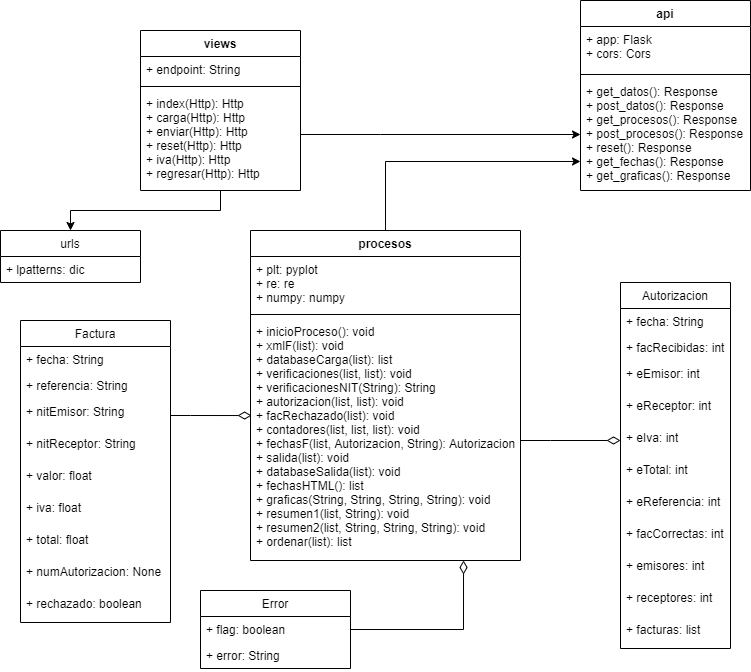

The diagram above was exported from draw.io. Its source (the exported page's mxGraphModel, read from the mxfile embedded in the PNG):
<mxGraphModel dx="868" dy="482" grid="1" gridSize="10" guides="1" tooltips="1" connect="1" arrows="1" fold="1" page="1" pageScale="1" pageWidth="850" pageHeight="1100" math="0" shadow="0">
  <root>
    <mxCell id="0" />
    <mxCell id="1" parent="0" />
    <mxCell id="sgGmHrgvaWO7poAorVXe-61" style="edgeStyle=orthogonalEdgeStyle;rounded=0;orthogonalLoop=1;jettySize=auto;html=1;entryX=0.5;entryY=0;entryDx=0;entryDy=0;" edge="1" parent="1" source="sgGmHrgvaWO7poAorVXe-1" target="sgGmHrgvaWO7poAorVXe-5">
      <mxGeometry relative="1" as="geometry" />
    </mxCell>
    <mxCell id="sgGmHrgvaWO7poAorVXe-1" value="views" style="swimlane;fontStyle=1;align=center;verticalAlign=top;childLayout=stackLayout;horizontal=1;startSize=26;horizontalStack=0;resizeParent=1;resizeParentMax=0;resizeLast=0;collapsible=1;marginBottom=0;" vertex="1" parent="1">
      <mxGeometry x="170" y="60" width="160" height="160" as="geometry" />
    </mxCell>
    <mxCell id="sgGmHrgvaWO7poAorVXe-2" value="+ endpoint: String" style="text;strokeColor=none;fillColor=none;align=left;verticalAlign=top;spacingLeft=4;spacingRight=4;overflow=hidden;rotatable=0;points=[[0,0.5],[1,0.5]];portConstraint=eastwest;" vertex="1" parent="sgGmHrgvaWO7poAorVXe-1">
      <mxGeometry y="26" width="160" height="26" as="geometry" />
    </mxCell>
    <mxCell id="sgGmHrgvaWO7poAorVXe-3" value="" style="line;strokeWidth=1;fillColor=none;align=left;verticalAlign=middle;spacingTop=-1;spacingLeft=3;spacingRight=3;rotatable=0;labelPosition=right;points=[];portConstraint=eastwest;" vertex="1" parent="sgGmHrgvaWO7poAorVXe-1">
      <mxGeometry y="52" width="160" height="8" as="geometry" />
    </mxCell>
    <mxCell id="sgGmHrgvaWO7poAorVXe-4" value="+ index(Http): Http&#10;+ carga(Http): Http&#10;+ enviar(Http): Http&#10;+ reset(Http): Http&#10;+ iva(Http): Http&#10;+ regresar(Http): Http" style="text;strokeColor=none;fillColor=none;align=left;verticalAlign=top;spacingLeft=4;spacingRight=4;overflow=hidden;rotatable=0;points=[[0,0.5],[1,0.5]];portConstraint=eastwest;" vertex="1" parent="sgGmHrgvaWO7poAorVXe-1">
      <mxGeometry y="60" width="160" height="100" as="geometry" />
    </mxCell>
    <mxCell id="sgGmHrgvaWO7poAorVXe-5" value="urls" style="swimlane;fontStyle=0;childLayout=stackLayout;horizontal=1;startSize=26;fillColor=none;horizontalStack=0;resizeParent=1;resizeParentMax=0;resizeLast=0;collapsible=1;marginBottom=0;" vertex="1" parent="1">
      <mxGeometry x="30" y="260" width="140" height="52" as="geometry" />
    </mxCell>
    <mxCell id="sgGmHrgvaWO7poAorVXe-6" value="+ lpatterns: dic" style="text;strokeColor=none;fillColor=none;align=left;verticalAlign=top;spacingLeft=4;spacingRight=4;overflow=hidden;rotatable=0;points=[[0,0.5],[1,0.5]];portConstraint=eastwest;" vertex="1" parent="sgGmHrgvaWO7poAorVXe-5">
      <mxGeometry y="26" width="140" height="26" as="geometry" />
    </mxCell>
    <mxCell id="sgGmHrgvaWO7poAorVXe-9" value="api" style="swimlane;fontStyle=1;align=center;verticalAlign=top;childLayout=stackLayout;horizontal=1;startSize=26;horizontalStack=0;resizeParent=1;resizeParentMax=0;resizeLast=0;collapsible=1;marginBottom=0;" vertex="1" parent="1">
      <mxGeometry x="610" y="30" width="170" height="190" as="geometry" />
    </mxCell>
    <mxCell id="sgGmHrgvaWO7poAorVXe-10" value="+ app: Flask&#10;+ cors: Cors" style="text;strokeColor=none;fillColor=none;align=left;verticalAlign=top;spacingLeft=4;spacingRight=4;overflow=hidden;rotatable=0;points=[[0,0.5],[1,0.5]];portConstraint=eastwest;" vertex="1" parent="sgGmHrgvaWO7poAorVXe-9">
      <mxGeometry y="26" width="170" height="44" as="geometry" />
    </mxCell>
    <mxCell id="sgGmHrgvaWO7poAorVXe-11" value="" style="line;strokeWidth=1;fillColor=none;align=left;verticalAlign=middle;spacingTop=-1;spacingLeft=3;spacingRight=3;rotatable=0;labelPosition=right;points=[];portConstraint=eastwest;" vertex="1" parent="sgGmHrgvaWO7poAorVXe-9">
      <mxGeometry y="70" width="170" height="8" as="geometry" />
    </mxCell>
    <mxCell id="sgGmHrgvaWO7poAorVXe-12" value="+ get_datos(): Response&#10;+ post_datos(): Response&#10;+ get_procesos(): Response&#10;+ post_procesos(): Response&#10;+ reset(): Response&#10;+ get_fechas(): Response&#10;+ get_graficas(): Response" style="text;strokeColor=none;fillColor=none;align=left;verticalAlign=top;spacingLeft=4;spacingRight=4;overflow=hidden;rotatable=0;points=[[0,0.5],[1,0.5]];portConstraint=eastwest;" vertex="1" parent="sgGmHrgvaWO7poAorVXe-9">
      <mxGeometry y="78" width="170" height="112" as="geometry" />
    </mxCell>
    <mxCell id="sgGmHrgvaWO7poAorVXe-63" style="edgeStyle=orthogonalEdgeStyle;rounded=0;orthogonalLoop=1;jettySize=auto;html=1;entryX=0;entryY=0.741;entryDx=0;entryDy=0;entryPerimeter=0;" edge="1" parent="1" source="sgGmHrgvaWO7poAorVXe-13" target="sgGmHrgvaWO7poAorVXe-12">
      <mxGeometry relative="1" as="geometry">
        <mxPoint x="580" y="191" as="targetPoint" />
      </mxGeometry>
    </mxCell>
    <mxCell id="sgGmHrgvaWO7poAorVXe-13" value="procesos" style="swimlane;fontStyle=1;align=center;verticalAlign=top;childLayout=stackLayout;horizontal=1;startSize=26;horizontalStack=0;resizeParent=1;resizeParentMax=0;resizeLast=0;collapsible=1;marginBottom=0;" vertex="1" parent="1">
      <mxGeometry x="280" y="260" width="270" height="330" as="geometry" />
    </mxCell>
    <mxCell id="sgGmHrgvaWO7poAorVXe-14" value="+ plt: pyplot&#10;+ re: re&#10;+ numpy: numpy" style="text;strokeColor=none;fillColor=none;align=left;verticalAlign=top;spacingLeft=4;spacingRight=4;overflow=hidden;rotatable=0;points=[[0,0.5],[1,0.5]];portConstraint=eastwest;" vertex="1" parent="sgGmHrgvaWO7poAorVXe-13">
      <mxGeometry y="26" width="270" height="54" as="geometry" />
    </mxCell>
    <mxCell id="sgGmHrgvaWO7poAorVXe-15" value="" style="line;strokeWidth=1;fillColor=none;align=left;verticalAlign=middle;spacingTop=-1;spacingLeft=3;spacingRight=3;rotatable=0;labelPosition=right;points=[];portConstraint=eastwest;" vertex="1" parent="sgGmHrgvaWO7poAorVXe-13">
      <mxGeometry y="80" width="270" height="8" as="geometry" />
    </mxCell>
    <mxCell id="sgGmHrgvaWO7poAorVXe-16" value="+ inicioProceso(): void&#10;+ xmlF(list): void&#10;+ databaseCarga(list): list&#10;+ verificaciones(list, list): void&#10;+ verificacionesNIT(String): String&#10;+ autorizacion(list, list): void&#10;+ facRechazado(list): void&#10;+ contadores(list, list, list): void&#10;+ fechasF(list, Autorizacion, String): Autorizacion&#10;+ salida(list): void&#10;+ databaseSalida(list): void&#10;+ fechasHTML(): list&#10;+ graficas(String, String, String, String): void&#10;+ resumen1(list, String): void&#10;+ resumen2(list, String, String, String): void&#10;+ ordenar(list): list&#10;" style="text;strokeColor=none;fillColor=none;align=left;verticalAlign=top;spacingLeft=4;spacingRight=4;overflow=hidden;rotatable=0;points=[[0,0.5],[1,0.5]];portConstraint=eastwest;" vertex="1" parent="sgGmHrgvaWO7poAorVXe-13">
      <mxGeometry y="88" width="270" height="242" as="geometry" />
    </mxCell>
    <mxCell id="sgGmHrgvaWO7poAorVXe-21" value="Factura" style="swimlane;fontStyle=0;childLayout=stackLayout;horizontal=1;startSize=26;fillColor=none;horizontalStack=0;resizeParent=1;resizeParentMax=0;resizeLast=0;collapsible=1;marginBottom=0;" vertex="1" parent="1">
      <mxGeometry x="50" y="350" width="150" height="302" as="geometry" />
    </mxCell>
    <mxCell id="sgGmHrgvaWO7poAorVXe-22" value="+ fecha: String" style="text;strokeColor=none;fillColor=none;align=left;verticalAlign=top;spacingLeft=4;spacingRight=4;overflow=hidden;rotatable=0;points=[[0,0.5],[1,0.5]];portConstraint=eastwest;" vertex="1" parent="sgGmHrgvaWO7poAorVXe-21">
      <mxGeometry y="26" width="150" height="26" as="geometry" />
    </mxCell>
    <mxCell id="sgGmHrgvaWO7poAorVXe-23" value="+ referencia: String" style="text;strokeColor=none;fillColor=none;align=left;verticalAlign=top;spacingLeft=4;spacingRight=4;overflow=hidden;rotatable=0;points=[[0,0.5],[1,0.5]];portConstraint=eastwest;" vertex="1" parent="sgGmHrgvaWO7poAorVXe-21">
      <mxGeometry y="52" width="150" height="26" as="geometry" />
    </mxCell>
    <mxCell id="sgGmHrgvaWO7poAorVXe-24" value="+ nitEmisor: String" style="text;strokeColor=none;fillColor=none;align=left;verticalAlign=top;spacingLeft=4;spacingRight=4;overflow=hidden;rotatable=0;points=[[0,0.5],[1,0.5]];portConstraint=eastwest;" vertex="1" parent="sgGmHrgvaWO7poAorVXe-21">
      <mxGeometry y="78" width="150" height="32" as="geometry" />
    </mxCell>
    <mxCell id="sgGmHrgvaWO7poAorVXe-34" value="+ nitReceptor: String" style="text;strokeColor=none;fillColor=none;align=left;verticalAlign=top;spacingLeft=4;spacingRight=4;overflow=hidden;rotatable=0;points=[[0,0.5],[1,0.5]];portConstraint=eastwest;" vertex="1" parent="sgGmHrgvaWO7poAorVXe-21">
      <mxGeometry y="110" width="150" height="32" as="geometry" />
    </mxCell>
    <mxCell id="sgGmHrgvaWO7poAorVXe-33" value="+ valor: float" style="text;strokeColor=none;fillColor=none;align=left;verticalAlign=top;spacingLeft=4;spacingRight=4;overflow=hidden;rotatable=0;points=[[0,0.5],[1,0.5]];portConstraint=eastwest;" vertex="1" parent="sgGmHrgvaWO7poAorVXe-21">
      <mxGeometry y="142" width="150" height="32" as="geometry" />
    </mxCell>
    <mxCell id="sgGmHrgvaWO7poAorVXe-32" value="+ iva: float" style="text;strokeColor=none;fillColor=none;align=left;verticalAlign=top;spacingLeft=4;spacingRight=4;overflow=hidden;rotatable=0;points=[[0,0.5],[1,0.5]];portConstraint=eastwest;" vertex="1" parent="sgGmHrgvaWO7poAorVXe-21">
      <mxGeometry y="174" width="150" height="32" as="geometry" />
    </mxCell>
    <mxCell id="sgGmHrgvaWO7poAorVXe-31" value="+ total: float" style="text;strokeColor=none;fillColor=none;align=left;verticalAlign=top;spacingLeft=4;spacingRight=4;overflow=hidden;rotatable=0;points=[[0,0.5],[1,0.5]];portConstraint=eastwest;" vertex="1" parent="sgGmHrgvaWO7poAorVXe-21">
      <mxGeometry y="206" width="150" height="32" as="geometry" />
    </mxCell>
    <mxCell id="sgGmHrgvaWO7poAorVXe-30" value="+ numAutorizacion: None" style="text;strokeColor=none;fillColor=none;align=left;verticalAlign=top;spacingLeft=4;spacingRight=4;overflow=hidden;rotatable=0;points=[[0,0.5],[1,0.5]];portConstraint=eastwest;" vertex="1" parent="sgGmHrgvaWO7poAorVXe-21">
      <mxGeometry y="238" width="150" height="32" as="geometry" />
    </mxCell>
    <mxCell id="sgGmHrgvaWO7poAorVXe-29" value="+ rechazado: boolean" style="text;strokeColor=none;fillColor=none;align=left;verticalAlign=top;spacingLeft=4;spacingRight=4;overflow=hidden;rotatable=0;points=[[0,0.5],[1,0.5]];portConstraint=eastwest;" vertex="1" parent="sgGmHrgvaWO7poAorVXe-21">
      <mxGeometry y="270" width="150" height="32" as="geometry" />
    </mxCell>
    <mxCell id="sgGmHrgvaWO7poAorVXe-35" value="Error" style="swimlane;fontStyle=0;childLayout=stackLayout;horizontal=1;startSize=26;fillColor=none;horizontalStack=0;resizeParent=1;resizeParentMax=0;resizeLast=0;collapsible=1;marginBottom=0;" vertex="1" parent="1">
      <mxGeometry x="230" y="620" width="150" height="78" as="geometry" />
    </mxCell>
    <mxCell id="sgGmHrgvaWO7poAorVXe-36" value="+ flag: boolean" style="text;strokeColor=none;fillColor=none;align=left;verticalAlign=top;spacingLeft=4;spacingRight=4;overflow=hidden;rotatable=0;points=[[0,0.5],[1,0.5]];portConstraint=eastwest;" vertex="1" parent="sgGmHrgvaWO7poAorVXe-35">
      <mxGeometry y="26" width="150" height="26" as="geometry" />
    </mxCell>
    <mxCell id="sgGmHrgvaWO7poAorVXe-37" value="+ error: String" style="text;strokeColor=none;fillColor=none;align=left;verticalAlign=top;spacingLeft=4;spacingRight=4;overflow=hidden;rotatable=0;points=[[0,0.5],[1,0.5]];portConstraint=eastwest;" vertex="1" parent="sgGmHrgvaWO7poAorVXe-35">
      <mxGeometry y="52" width="150" height="26" as="geometry" />
    </mxCell>
    <mxCell id="sgGmHrgvaWO7poAorVXe-48" value="Autorizacion" style="swimlane;fontStyle=0;childLayout=stackLayout;horizontal=1;startSize=26;fillColor=none;horizontalStack=0;resizeParent=1;resizeParentMax=0;resizeLast=0;collapsible=1;marginBottom=0;" vertex="1" parent="1">
      <mxGeometry x="650" y="312" width="110" height="366" as="geometry" />
    </mxCell>
    <mxCell id="sgGmHrgvaWO7poAorVXe-49" value="+ fecha: String" style="text;strokeColor=none;fillColor=none;align=left;verticalAlign=top;spacingLeft=4;spacingRight=4;overflow=hidden;rotatable=0;points=[[0,0.5],[1,0.5]];portConstraint=eastwest;" vertex="1" parent="sgGmHrgvaWO7poAorVXe-48">
      <mxGeometry y="26" width="110" height="26" as="geometry" />
    </mxCell>
    <mxCell id="sgGmHrgvaWO7poAorVXe-50" value="+ facRecibidas: int" style="text;strokeColor=none;fillColor=none;align=left;verticalAlign=top;spacingLeft=4;spacingRight=4;overflow=hidden;rotatable=0;points=[[0,0.5],[1,0.5]];portConstraint=eastwest;" vertex="1" parent="sgGmHrgvaWO7poAorVXe-48">
      <mxGeometry y="52" width="110" height="26" as="geometry" />
    </mxCell>
    <mxCell id="sgGmHrgvaWO7poAorVXe-51" value="+ eEmisor: int" style="text;strokeColor=none;fillColor=none;align=left;verticalAlign=top;spacingLeft=4;spacingRight=4;overflow=hidden;rotatable=0;points=[[0,0.5],[1,0.5]];portConstraint=eastwest;" vertex="1" parent="sgGmHrgvaWO7poAorVXe-48">
      <mxGeometry y="78" width="110" height="32" as="geometry" />
    </mxCell>
    <mxCell id="sgGmHrgvaWO7poAorVXe-52" value="+ eReceptor: int" style="text;strokeColor=none;fillColor=none;align=left;verticalAlign=top;spacingLeft=4;spacingRight=4;overflow=hidden;rotatable=0;points=[[0,0.5],[1,0.5]];portConstraint=eastwest;" vertex="1" parent="sgGmHrgvaWO7poAorVXe-48">
      <mxGeometry y="110" width="110" height="32" as="geometry" />
    </mxCell>
    <mxCell id="sgGmHrgvaWO7poAorVXe-53" value="+ eIva: int" style="text;strokeColor=none;fillColor=none;align=left;verticalAlign=top;spacingLeft=4;spacingRight=4;overflow=hidden;rotatable=0;points=[[0,0.5],[1,0.5]];portConstraint=eastwest;" vertex="1" parent="sgGmHrgvaWO7poAorVXe-48">
      <mxGeometry y="142" width="110" height="32" as="geometry" />
    </mxCell>
    <mxCell id="sgGmHrgvaWO7poAorVXe-54" value="+ eTotal: int" style="text;strokeColor=none;fillColor=none;align=left;verticalAlign=top;spacingLeft=4;spacingRight=4;overflow=hidden;rotatable=0;points=[[0,0.5],[1,0.5]];portConstraint=eastwest;" vertex="1" parent="sgGmHrgvaWO7poAorVXe-48">
      <mxGeometry y="174" width="110" height="32" as="geometry" />
    </mxCell>
    <mxCell id="sgGmHrgvaWO7poAorVXe-55" value="+ eReferencia: int" style="text;strokeColor=none;fillColor=none;align=left;verticalAlign=top;spacingLeft=4;spacingRight=4;overflow=hidden;rotatable=0;points=[[0,0.5],[1,0.5]];portConstraint=eastwest;" vertex="1" parent="sgGmHrgvaWO7poAorVXe-48">
      <mxGeometry y="206" width="110" height="32" as="geometry" />
    </mxCell>
    <mxCell id="sgGmHrgvaWO7poAorVXe-56" value="+ facCorrectas: int" style="text;strokeColor=none;fillColor=none;align=left;verticalAlign=top;spacingLeft=4;spacingRight=4;overflow=hidden;rotatable=0;points=[[0,0.5],[1,0.5]];portConstraint=eastwest;" vertex="1" parent="sgGmHrgvaWO7poAorVXe-48">
      <mxGeometry y="238" width="110" height="32" as="geometry" />
    </mxCell>
    <mxCell id="sgGmHrgvaWO7poAorVXe-57" value="+ emisores: int" style="text;strokeColor=none;fillColor=none;align=left;verticalAlign=top;spacingLeft=4;spacingRight=4;overflow=hidden;rotatable=0;points=[[0,0.5],[1,0.5]];portConstraint=eastwest;" vertex="1" parent="sgGmHrgvaWO7poAorVXe-48">
      <mxGeometry y="270" width="110" height="32" as="geometry" />
    </mxCell>
    <mxCell id="sgGmHrgvaWO7poAorVXe-58" value="+ receptores: int" style="text;strokeColor=none;fillColor=none;align=left;verticalAlign=top;spacingLeft=4;spacingRight=4;overflow=hidden;rotatable=0;points=[[0,0.5],[1,0.5]];portConstraint=eastwest;" vertex="1" parent="sgGmHrgvaWO7poAorVXe-48">
      <mxGeometry y="302" width="110" height="32" as="geometry" />
    </mxCell>
    <mxCell id="sgGmHrgvaWO7poAorVXe-59" value="+ facturas: list" style="text;strokeColor=none;fillColor=none;align=left;verticalAlign=top;spacingLeft=4;spacingRight=4;overflow=hidden;rotatable=0;points=[[0,0.5],[1,0.5]];portConstraint=eastwest;" vertex="1" parent="sgGmHrgvaWO7poAorVXe-48">
      <mxGeometry y="334" width="110" height="32" as="geometry" />
    </mxCell>
    <mxCell id="sgGmHrgvaWO7poAorVXe-62" style="edgeStyle=orthogonalEdgeStyle;rounded=0;orthogonalLoop=1;jettySize=auto;html=1;entryX=0;entryY=0.5;entryDx=0;entryDy=0;" edge="1" parent="1" source="sgGmHrgvaWO7poAorVXe-4" target="sgGmHrgvaWO7poAorVXe-12">
      <mxGeometry relative="1" as="geometry">
        <Array as="points">
          <mxPoint x="410" y="164" />
          <mxPoint x="410" y="164" />
        </Array>
      </mxGeometry>
    </mxCell>
    <mxCell id="sgGmHrgvaWO7poAorVXe-65" value="" style="edgeStyle=orthogonalEdgeStyle;rounded=0;orthogonalLoop=1;jettySize=auto;html=1;endArrow=diamondThin;endFill=0;endSize=11;" edge="1" parent="1" source="sgGmHrgvaWO7poAorVXe-16" target="sgGmHrgvaWO7poAorVXe-53">
      <mxGeometry relative="1" as="geometry">
        <Array as="points">
          <mxPoint x="580" y="470" />
          <mxPoint x="580" y="470" />
        </Array>
      </mxGeometry>
    </mxCell>
    <mxCell id="sgGmHrgvaWO7poAorVXe-66" style="edgeStyle=orthogonalEdgeStyle;rounded=0;orthogonalLoop=1;jettySize=auto;html=1;entryX=0.789;entryY=1;entryDx=0;entryDy=0;entryPerimeter=0;endArrow=diamondThin;endFill=0;endSize=11;" edge="1" parent="1" source="sgGmHrgvaWO7poAorVXe-36" target="sgGmHrgvaWO7poAorVXe-16">
      <mxGeometry relative="1" as="geometry" />
    </mxCell>
    <mxCell id="sgGmHrgvaWO7poAorVXe-67" style="edgeStyle=orthogonalEdgeStyle;rounded=0;orthogonalLoop=1;jettySize=auto;html=1;entryX=0.004;entryY=0.401;entryDx=0;entryDy=0;entryPerimeter=0;endArrow=diamondThin;endFill=0;endSize=11;" edge="1" parent="1" source="sgGmHrgvaWO7poAorVXe-24" target="sgGmHrgvaWO7poAorVXe-16">
      <mxGeometry relative="1" as="geometry">
        <Array as="points">
          <mxPoint x="220" y="445" />
          <mxPoint x="220" y="445" />
        </Array>
      </mxGeometry>
    </mxCell>
  </root>
</mxGraphModel>